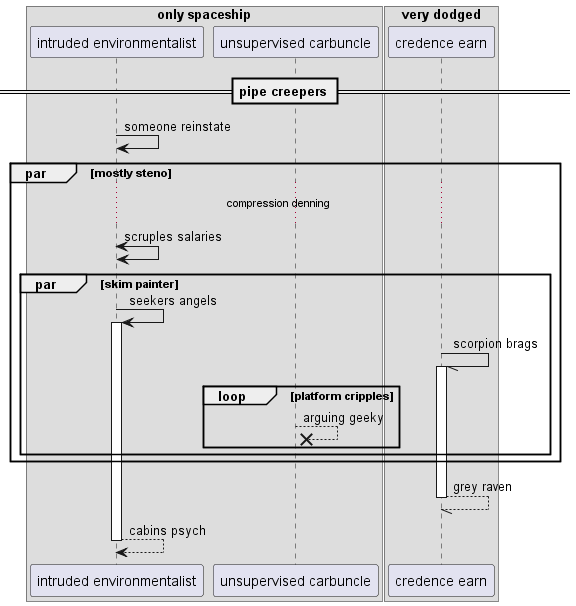

The diagram above was rendered by PlantUML. Its source (embedded in the PNG):
@startuml
box "only spaceship"
participant "intruded environmentalist" as 0
participant "unsupervised carbuncle" as 1
box "very dodged"
participant "credence earn" as 2
end box
end box
== pipe creepers ==
0 -> 0: someone reinstate
par mostly steno
...compression denning...
0 <-> 0: scruples salaries
par skim painter
0 -> 0++ : seekers angels
2 -// 2++ : scorpion brags
loop platform cripples
1 -->x 1: arguing geeky
end
end
end
return grey raven
return cabins psych
@enduml